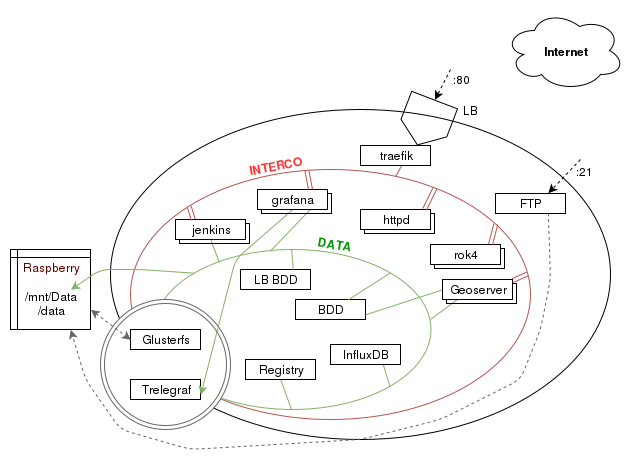

The diagram above was exported from draw.io. Its source (the exported page's mxGraphModel, read from the mxfile embedded in the PNG):
<mxGraphModel dx="658" dy="568" grid="1" gridSize="10" guides="1" tooltips="1" connect="1" arrows="1" fold="1" page="1" pageScale="1" pageWidth="826" pageHeight="1169" background="#ffffff" math="0" shadow="0">
  <root>
    <mxCell id="0" />
    <mxCell id="1" parent="0" />
    <mxCell id="68" value="" style="ellipse;shape=cloud;whiteSpace=wrap;html=1;fillColor=none;gradientColor=#ffffff;fontColor=#000000;" vertex="1" parent="1">
      <mxGeometry x="534" y="151" width="120" height="80" as="geometry" />
    </mxCell>
    <mxCell id="2" value="" style="ellipse;whiteSpace=wrap;html=1;fillColor=none;strokeColor=#000000;" vertex="1" parent="1">
      <mxGeometry x="140" y="250" width="500" height="330" as="geometry" />
    </mxCell>
    <mxCell id="3" value="" style="ellipse;whiteSpace=wrap;html=1;fillColor=none;strokeColor=#b85450;" vertex="1" parent="1">
      <mxGeometry x="160" y="310" width="400" height="250" as="geometry" />
    </mxCell>
    <mxCell id="4" value="" style="ellipse;whiteSpace=wrap;html=1;fillColor=none;strokeColor=#82b366;" vertex="1" parent="1">
      <mxGeometry x="183" y="390" width="277" height="160" as="geometry" />
    </mxCell>
    <mxCell id="6" value="" style="ellipse;shape=doubleEllipse;whiteSpace=wrap;html=1;fillColor=#ffffff;strokeColor=#666666;" vertex="1" parent="1">
      <mxGeometry x="130" y="440" width="130" height="130" as="geometry" />
    </mxCell>
    <mxCell id="7" value="Glusterfs" style="whiteSpace=wrap;html=1;gradientColor=#ffffff;fillColor=none;" vertex="1" parent="1">
      <mxGeometry x="160" y="470" width="70" height="20" as="geometry" />
    </mxCell>
    <mxCell id="8" value="Trelegraf" style="whiteSpace=wrap;html=1;gradientColor=#ffffff;fillColor=none;direction=west;" vertex="1" parent="1">
      <mxGeometry x="160" y="520" width="70" height="20" as="geometry" />
    </mxCell>
    <mxCell id="9" value="&lt;font color=&quot;#660000&quot;&gt;Raspberry&lt;br&gt;&lt;br&gt;&lt;/font&gt;/mnt/Data&lt;br&gt;/data" style="shape=internalStorage;whiteSpace=wrap;html=1;fillColor=#ffffff;gradientColor=#ffffff;dx=7;dy=8;" vertex="1" parent="1">
      <mxGeometry x="40" y="390" width="80" height="80" as="geometry" />
    </mxCell>
    <mxCell id="10" value="" style="endArrow=classic;startArrow=classic;html=1;exitX=1;exitY=0.75;entryX=0;entryY=0.5;dashed=1;fillColor=#f5f5f5;strokeColor=#666666;" edge="1" parent="1" source="9" target="7">
      <mxGeometry width="50" height="50" relative="1" as="geometry">
        <mxPoint x="40" y="650" as="sourcePoint" />
        <mxPoint x="90" y="600" as="targetPoint" />
      </mxGeometry>
    </mxCell>
    <mxCell id="11" value="Registry" style="whiteSpace=wrap;html=1;gradientColor=#ffffff;fillColor=none;" vertex="1" parent="1">
      <mxGeometry x="275" y="500" width="70" height="20" as="geometry" />
    </mxCell>
    <mxCell id="12" value="InfluxDB" style="whiteSpace=wrap;html=1;gradientColor=#ffffff;fillColor=none;" vertex="1" parent="1">
      <mxGeometry x="360" y="485" width="70" height="20" as="geometry" />
    </mxCell>
    <mxCell id="13" value="BDD" style="whiteSpace=wrap;html=1;gradientColor=#ffffff;fillColor=none;" vertex="1" parent="1">
      <mxGeometry x="325" y="440" width="70" height="20" as="geometry" />
    </mxCell>
    <mxCell id="14" value="LB BDD" style="whiteSpace=wrap;html=1;gradientColor=#ffffff;fillColor=none;" vertex="1" parent="1">
      <mxGeometry x="270" y="410" width="70" height="20" as="geometry" />
    </mxCell>
    <mxCell id="16" value="DATA" style="text;html=1;resizable=0;points=[];autosize=1;align=left;verticalAlign=top;spacingTop=-4;rotation=10;fontColor=#009900;fontStyle=1" vertex="1" parent="1">
      <mxGeometry x="345" y="377" width="50" height="20" as="geometry" />
    </mxCell>
    <mxCell id="17" value="" style="endArrow=none;html=1;fontColor=#009900;endFill=0;entryX=0.5;entryY=0;exitX=0.75;exitY=0;fillColor=#d5e8d4;strokeColor=#82b366;" edge="1" parent="1" source="14" target="4">
      <mxGeometry width="50" height="50" relative="1" as="geometry">
        <mxPoint x="40" y="650" as="sourcePoint" />
        <mxPoint x="90" y="600" as="targetPoint" />
      </mxGeometry>
    </mxCell>
    <mxCell id="19" value="" style="endArrow=none;html=1;fontColor=#009900;endFill=0;entryX=1;entryY=0;exitX=0.75;exitY=0;fillColor=#d5e8d4;strokeColor=#82b366;" edge="1" parent="1" source="13" target="4">
      <mxGeometry width="50" height="50" relative="1" as="geometry">
        <mxPoint x="40" y="650" as="sourcePoint" />
        <mxPoint x="90" y="600" as="targetPoint" />
      </mxGeometry>
    </mxCell>
    <mxCell id="20" value="" style="endArrow=none;html=1;fontColor=#009900;endFill=0;entryX=1;entryY=1;exitX=0.75;exitY=1;fillColor=#d5e8d4;strokeColor=#82b366;" edge="1" parent="1" source="12" target="4">
      <mxGeometry width="50" height="50" relative="1" as="geometry">
        <mxPoint x="40" y="650" as="sourcePoint" />
        <mxPoint x="90" y="600" as="targetPoint" />
      </mxGeometry>
    </mxCell>
    <mxCell id="21" value="" style="endArrow=none;html=1;fontColor=#009900;endFill=0;entryX=0.5;entryY=1;exitX=0.5;exitY=1;fillColor=#d5e8d4;strokeColor=#82b366;" edge="1" parent="1" source="11" target="4">
      <mxGeometry width="50" height="50" relative="1" as="geometry">
        <mxPoint x="40" y="650" as="sourcePoint" />
        <mxPoint x="90" y="600" as="targetPoint" />
      </mxGeometry>
    </mxCell>
    <mxCell id="22" value="" style="endArrow=classic;html=1;fontColor=#009900;exitX=0.5;exitY=1;entryX=0;entryY=0.25;fillColor=#d5e8d4;strokeColor=#82b366;" edge="1" parent="1" source="28" target="8">
      <mxGeometry width="50" height="50" relative="1" as="geometry">
        <mxPoint x="40" y="650" as="sourcePoint" />
        <mxPoint x="90" y="600" as="targetPoint" />
        <Array as="points">
          <mxPoint x="265" y="400" />
        </Array>
      </mxGeometry>
    </mxCell>
    <mxCell id="24" value="" style="endArrow=classic;html=1;fontColor=#009900;exitX=0;exitY=0;entryX=0.75;entryY=0.5;entryPerimeter=0;fillColor=#d5e8d4;strokeColor=#82b366;" edge="1" parent="1" source="4" target="9">
      <mxGeometry width="50" height="50" relative="1" as="geometry">
        <mxPoint x="40" y="650" as="sourcePoint" />
        <mxPoint x="90" y="600" as="targetPoint" />
        <Array as="points">
          <mxPoint x="170" y="410" />
          <mxPoint x="130" y="410" />
        </Array>
      </mxGeometry>
    </mxCell>
    <mxCell id="31" value="" style="endArrow=none;html=1;fontColor=#009900;endFill=0;entryX=0.25;entryY=1;fillColor=#d5e8d4;strokeColor=#82b366;" edge="1" parent="1">
      <mxGeometry width="50" height="50" relative="1" as="geometry">
        <mxPoint x="460" y="460" as="sourcePoint" />
        <mxPoint x="487" y="440" as="targetPoint" />
      </mxGeometry>
    </mxCell>
    <mxCell id="32" value="" style="endArrow=none;html=1;fontColor=#009900;endFill=0;entryX=0;entryY=0.5;exitX=1;exitY=0.75;fillColor=#d5e8d4;strokeColor=#82b366;" edge="1" parent="1" source="13" target="25">
      <mxGeometry width="50" height="50" relative="1" as="geometry">
        <mxPoint x="40" y="650" as="sourcePoint" />
        <mxPoint x="90" y="600" as="targetPoint" />
      </mxGeometry>
    </mxCell>
    <mxCell id="33" value="" style="endArrow=none;html=1;fontColor=#009900;endFill=0;entryX=0.75;entryY=1;exitX=0.422;exitY=0.014;exitPerimeter=0;fillColor=#d5e8d4;strokeColor=#82b366;" edge="1" parent="1" source="4" target="28">
      <mxGeometry width="50" height="50" relative="1" as="geometry">
        <mxPoint x="40" y="650" as="sourcePoint" />
        <mxPoint x="90" y="600" as="targetPoint" />
      </mxGeometry>
    </mxCell>
    <mxCell id="35" value="" style="endArrow=none;html=1;fontColor=#009900;endFill=0;entryX=0.5;entryY=1;fillColor=#d5e8d4;strokeColor=#82b366;exitX=0.238;exitY=0.081;exitPerimeter=0;" edge="1" parent="1" source="4" target="29">
      <mxGeometry width="50" height="50" relative="1" as="geometry">
        <mxPoint x="40" y="650" as="sourcePoint" />
        <mxPoint x="90" y="600" as="targetPoint" />
      </mxGeometry>
    </mxCell>
    <mxCell id="40" value="&lt;font color=&quot;#FF3333&quot;&gt;INTERCO&lt;/font&gt;" style="text;html=1;resizable=0;points=[];autosize=1;align=left;verticalAlign=top;spacingTop=-4;fontColor=#009900;fontStyle=1;rotation=-10;" vertex="1" parent="1">
      <mxGeometry x="277" y="296" width="70" height="20" as="geometry" />
    </mxCell>
    <mxCell id="42" value="" style="whiteSpace=wrap;html=1;gradientColor=#ffffff;fillColor=none;" vertex="1" parent="1">
      <mxGeometry x="209" y="364" width="70" height="20" as="geometry" />
    </mxCell>
    <mxCell id="29" value="jenkins" style="whiteSpace=wrap;html=1;gradientColor=#ffffff;fillColor=#ffffff;" vertex="1" parent="1">
      <mxGeometry x="205" y="360" width="70" height="20" as="geometry" />
    </mxCell>
    <mxCell id="43" value="" style="whiteSpace=wrap;html=1;gradientColor=#ffffff;fillColor=none;" vertex="1" parent="1">
      <mxGeometry x="291" y="334" width="70" height="20" as="geometry" />
    </mxCell>
    <mxCell id="28" value="grafana" style="whiteSpace=wrap;html=1;gradientColor=#ffffff;fillColor=#ffffff;" vertex="1" parent="1">
      <mxGeometry x="287" y="330" width="70" height="20" as="geometry" />
    </mxCell>
    <mxCell id="44" value="" style="whiteSpace=wrap;html=1;gradientColor=#ffffff;fillColor=none;" vertex="1" parent="1">
      <mxGeometry x="394" y="354" width="70" height="20" as="geometry" />
    </mxCell>
    <mxCell id="27" value="httpd" style="whiteSpace=wrap;html=1;gradientColor=#ffffff;fillColor=#ffffff;" vertex="1" parent="1">
      <mxGeometry x="390" y="350" width="70" height="20" as="geometry" />
    </mxCell>
    <mxCell id="45" value="" style="whiteSpace=wrap;html=1;gradientColor=#ffffff;fillColor=none;" vertex="1" parent="1">
      <mxGeometry x="464" y="389" width="70" height="20" as="geometry" />
    </mxCell>
    <mxCell id="26" value="rok4" style="whiteSpace=wrap;html=1;gradientColor=#ffffff;fillColor=#ffffff;" vertex="1" parent="1">
      <mxGeometry x="460" y="385" width="70" height="20" as="geometry" />
    </mxCell>
    <mxCell id="46" value="" style="whiteSpace=wrap;html=1;gradientColor=#ffffff;fillColor=none;" vertex="1" parent="1">
      <mxGeometry x="476" y="424" width="70" height="20" as="geometry" />
    </mxCell>
    <mxCell id="25" value="Geoserver" style="whiteSpace=wrap;html=1;fillColor=#ffffff;strokeColor=#000000;" vertex="1" parent="1">
      <mxGeometry x="472" y="420" width="70" height="20" as="geometry" />
    </mxCell>
    <mxCell id="47" value="" style="endArrow=none;html=1;fontColor=#009900;endFill=0;entryX=0;entryY=0;exitX=0.25;exitY=0;fillColor=#f8cecc;strokeColor=#b85450;shape=link;" edge="1" parent="1" source="29" target="3">
      <mxGeometry width="50" height="50" relative="1" as="geometry">
        <mxPoint x="40" y="650" as="sourcePoint" />
        <mxPoint x="90" y="600" as="targetPoint" />
      </mxGeometry>
    </mxCell>
    <mxCell id="49" value="" style="endArrow=none;html=1;fontColor=#009900;endFill=0;shape=link;fillColor=#f8cecc;strokeColor=#b85450;" edge="1" parent="1" target="3">
      <mxGeometry width="50" height="50" relative="1" as="geometry">
        <mxPoint x="340" y="330" as="sourcePoint" />
        <mxPoint x="90" y="600" as="targetPoint" />
      </mxGeometry>
    </mxCell>
    <mxCell id="50" value="" style="endArrow=none;html=1;fontColor=#009900;endFill=0;shape=link;fillColor=#f8cecc;strokeColor=#b85450;entryX=0.761;entryY=0.076;entryPerimeter=0;" edge="1" parent="1" target="3">
      <mxGeometry width="50" height="50" relative="1" as="geometry">
        <mxPoint x="454" y="350" as="sourcePoint" />
        <mxPoint x="450.30444231930926" y="330.8804121487624" as="targetPoint" />
      </mxGeometry>
    </mxCell>
    <mxCell id="51" value="" style="endArrow=none;html=1;fontColor=#009900;endFill=0;shape=link;fillColor=#f8cecc;strokeColor=#b85450;entryX=0.913;entryY=0.219;entryPerimeter=0;" edge="1" parent="1" target="3">
      <mxGeometry width="50" height="50" relative="1" as="geometry">
        <mxPoint x="520" y="385" as="sourcePoint" />
        <mxPoint x="530.4757281553398" y="363.9708737864077" as="targetPoint" />
      </mxGeometry>
    </mxCell>
    <mxCell id="52" value="" style="endArrow=none;html=1;fontColor=#009900;endFill=0;shape=link;fillColor=#f8cecc;strokeColor=#b85450;exitX=1.004;exitY=0.077;exitPerimeter=0;entryX=0.993;entryY=0.418;entryPerimeter=0;" edge="1" parent="1" source="25" target="3">
      <mxGeometry width="50" height="50" relative="1" as="geometry">
        <mxPoint x="541" y="424" as="sourcePoint" />
        <mxPoint x="546.252427184466" y="403.69902912621353" as="targetPoint" />
      </mxGeometry>
    </mxCell>
    <mxCell id="53" value="traefik" style="whiteSpace=wrap;html=1;gradientColor=#ffffff;fillColor=none;" vertex="1" parent="1">
      <mxGeometry x="390" y="286" width="70" height="20" as="geometry" />
    </mxCell>
    <mxCell id="54" value="FTP" style="whiteSpace=wrap;html=1;gradientColor=#ffffff;fillColor=#ffffff;" vertex="1" parent="1">
      <mxGeometry x="525" y="334" width="70" height="20" as="geometry" />
    </mxCell>
    <mxCell id="56" value="" style="endArrow=none;html=1;fontColor=#009900;endFill=0;entryX=0.588;entryY=1.008;entryPerimeter=0;fillColor=#f8cecc;strokeColor=#b85450;" edge="1" parent="1" source="3" target="53">
      <mxGeometry width="50" height="50" relative="1" as="geometry">
        <mxPoint x="80" y="650" as="sourcePoint" />
        <mxPoint x="130" y="600" as="targetPoint" />
      </mxGeometry>
    </mxCell>
    <mxCell id="57" value="" style="endArrow=classic;html=1;fontColor=#009900;entryX=0.75;entryY=1;exitX=0.75;exitY=1;dashed=1;fillColor=#f5f5f5;strokeColor=#666666;" edge="1" parent="1" source="54" target="9">
      <mxGeometry width="50" height="50" relative="1" as="geometry">
        <mxPoint x="80" y="650" as="sourcePoint" />
        <mxPoint x="130" y="600" as="targetPoint" />
        <Array as="points">
          <mxPoint x="580" y="420" />
          <mxPoint x="570" y="470" />
          <mxPoint x="550" y="520" />
          <mxPoint x="470" y="560" />
          <mxPoint x="390" y="580" />
          <mxPoint x="220" y="590" />
          <mxPoint x="150" y="570" />
          <mxPoint x="115" y="520" />
        </Array>
      </mxGeometry>
    </mxCell>
    <mxCell id="59" value="" style="shape=offPageConnector;whiteSpace=wrap;html=1;fillColor=none;gradientColor=#ffffff;fontColor=#009900;rotation=21;" vertex="1" parent="1">
      <mxGeometry x="431" y="239" width="49" height="48" as="geometry" />
    </mxCell>
    <mxCell id="61" value="LB" style="text;html=1;resizable=0;points=[];autosize=1;align=left;verticalAlign=top;spacingTop=-4;fontColor=#000000;" vertex="1" parent="1">
      <mxGeometry x="491" y="242" width="30" height="20" as="geometry" />
    </mxCell>
    <mxCell id="62" value="" style="endArrow=classic;html=1;dashed=1;fontColor=#000000;entryX=0.5;entryY=0;" edge="1" parent="1" target="59">
      <mxGeometry width="50" height="50" relative="1" as="geometry">
        <mxPoint x="480" y="210" as="sourcePoint" />
        <mxPoint x="130" y="620" as="targetPoint" />
      </mxGeometry>
    </mxCell>
    <mxCell id="63" value=":80" style="text;html=1;resizable=0;points=[];autosize=1;align=left;verticalAlign=top;spacingTop=-4;fontColor=#000000;" vertex="1" parent="1">
      <mxGeometry x="481" y="211" width="30" height="20" as="geometry" />
    </mxCell>
    <mxCell id="64" value="" style="endArrow=classic;html=1;dashed=1;fontColor=#000000;entryX=0.75;entryY=0;" edge="1" parent="1" target="54">
      <mxGeometry width="50" height="50" relative="1" as="geometry">
        <mxPoint x="610" y="300" as="sourcePoint" />
        <mxPoint x="130" y="620" as="targetPoint" />
      </mxGeometry>
    </mxCell>
    <mxCell id="65" value=":21&lt;br&gt;" style="text;html=1;resizable=0;points=[];autosize=1;align=left;verticalAlign=top;spacingTop=-4;fontColor=#000000;" vertex="1" parent="1">
      <mxGeometry x="604" y="303" width="30" height="20" as="geometry" />
    </mxCell>
    <mxCell id="66" value="Internet" style="text;html=1;resizable=0;points=[];autosize=1;align=left;verticalAlign=top;spacingTop=-4;fontColor=#000000;fontStyle=1" vertex="1" parent="1">
      <mxGeometry x="572" y="183" width="60" height="20" as="geometry" />
    </mxCell>
  </root>
</mxGraphModel>